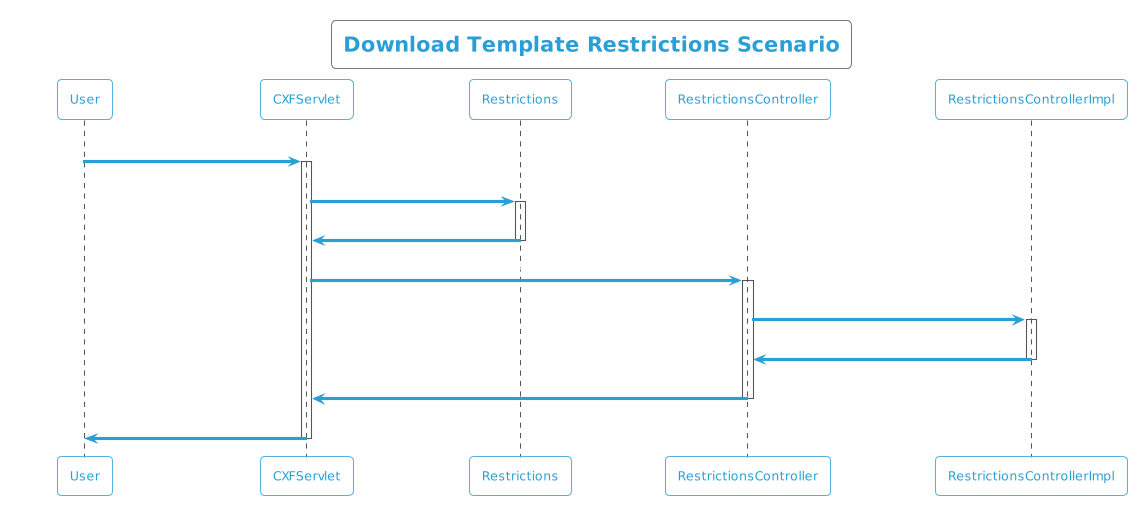

The diagram above was rendered by PlantUML. Its source (embedded in the PNG):
@startuml
!theme cyborg-outline
title  Download Template Restrictions Scenario
participant User
User -> CXFServlet: Restrictions
activate CXFServlet
CXFServlet -> Restrictions: << downloadTemplate >>
activate Restrictions
Restrictions -> CXFServlet: << instance >>
deactivate Restrictions
CXFServlet -> RestrictionsController: downloadTemplate(:String fileName)
activate RestrictionsController
RestrictionsController -> RestrictionsControllerImpl: ResponseBuilder(workbook,fileName)
activate RestrictionsControllerImpl
RestrictionsControllerImpl -> RestrictionsController: response(:ResponseEntity)
deactivate RestrictionsControllerImpl
RestrictionsController -> CXFServlet: << Restrictions  >>
deactivate RestrictionsController
CXFServlet -> User: marshalled Restrictions XML
deactivate CXFServlet
@enduml